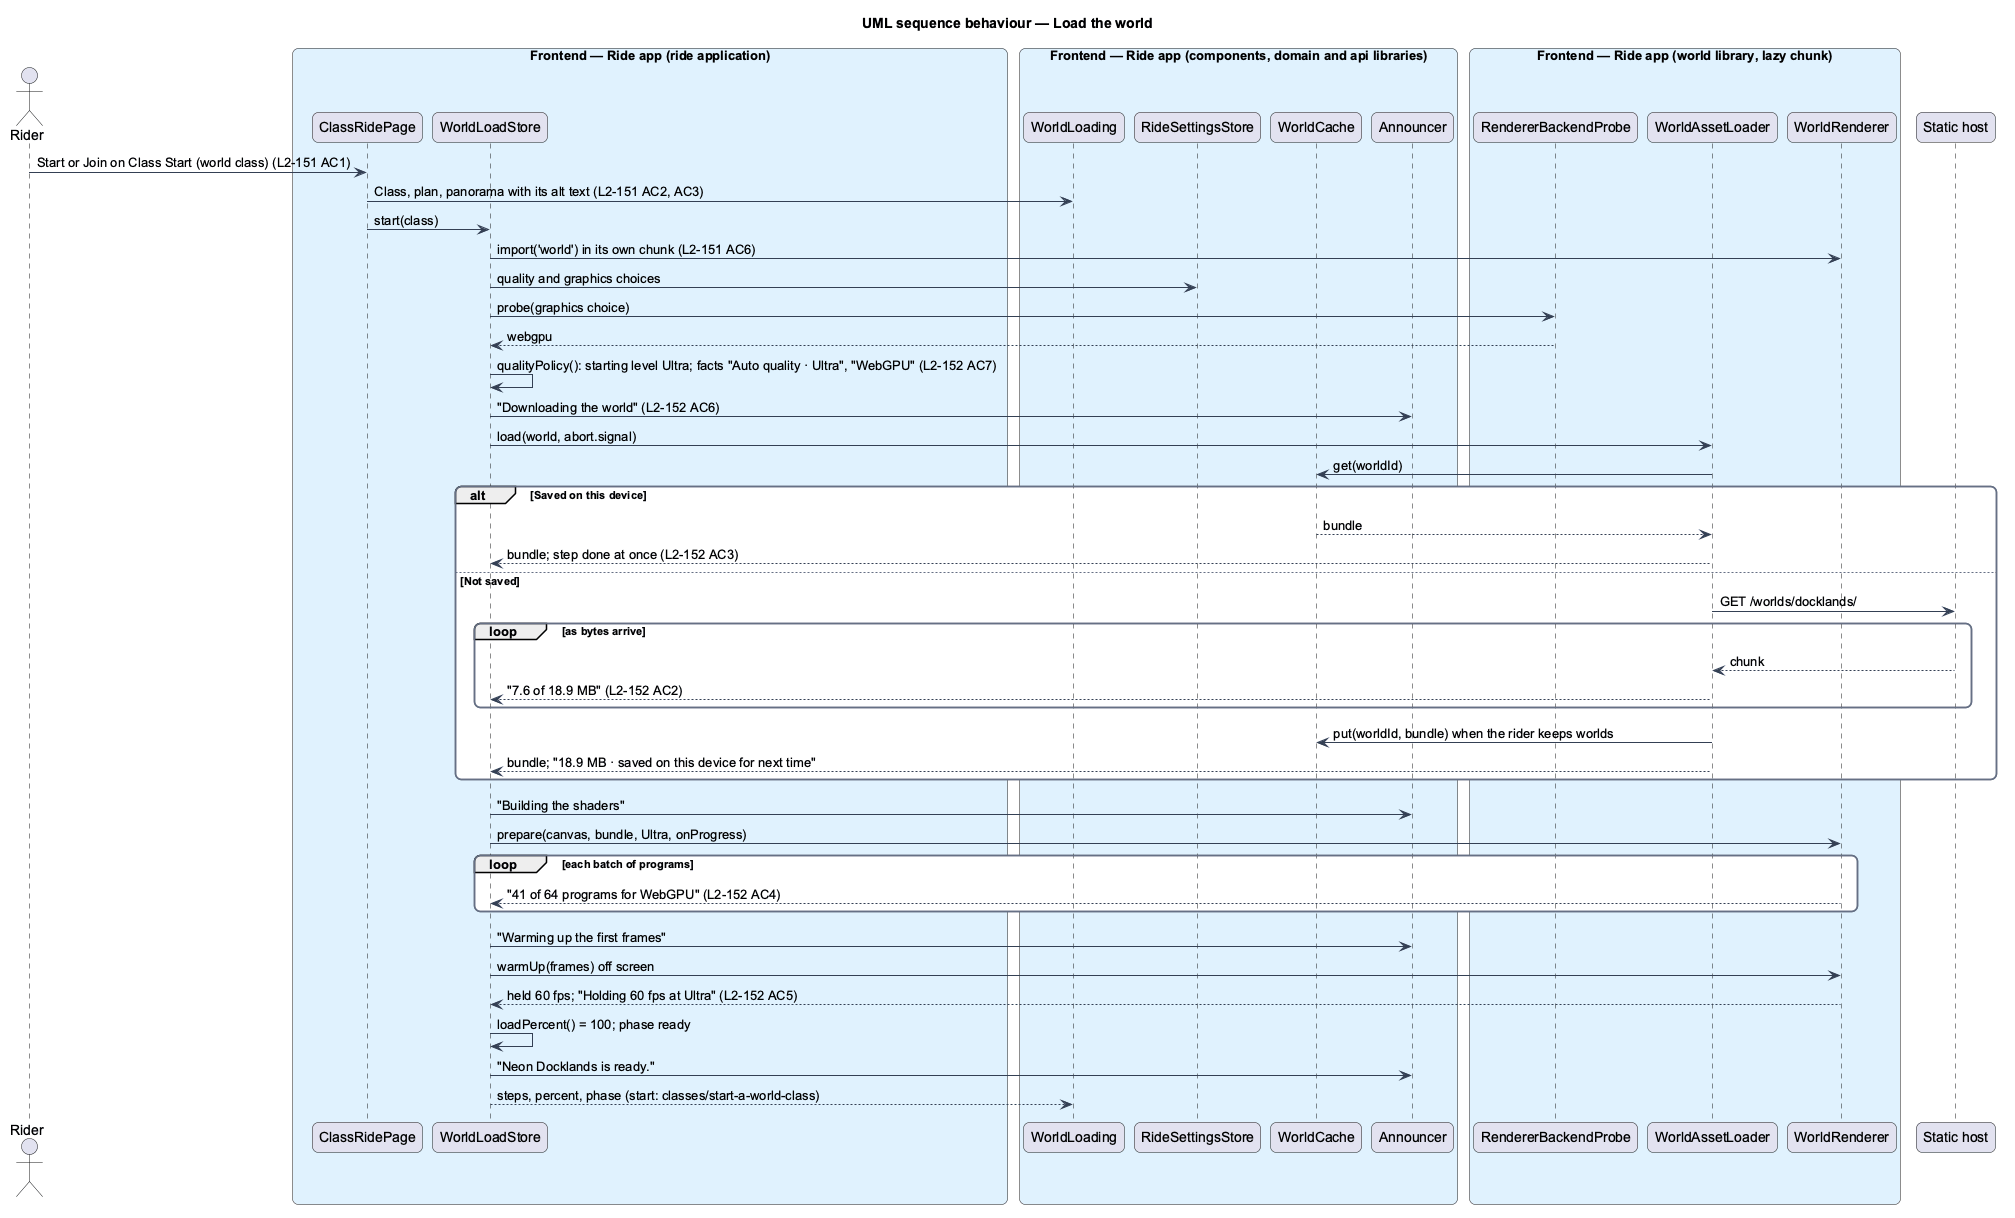

The diagram above was rendered by PlantUML. Its source (embedded in the PNG):
@startuml
title UML sequence behaviour — Load the world
skinparam backgroundColor #FFFFFF
skinparam shadowing false
skinparam roundcorner 12
skinparam defaultFontName Arial
skinparam ArrowColor #344054
skinparam rectangle {
  BorderColor #344054
  FontColor #101828
}
skinparam package {
  BorderColor #667085
  FontColor #101828
  BackgroundColor #F9FAFB
}
actor "Rider" as actor
box "Frontend — Ride app (ride application)" #E0F2FE
  participant "ClassRidePage" as page
  participant "WorldLoadStore" as store
end box
box "Frontend — Ride app (components, domain and api libraries)" #E0F2FE
  participant "WorldLoading" as view
  participant "RideSettingsStore" as settings
  participant "WorldCache" as cache
  participant "Announcer" as ann
end box
box "Frontend — Ride app (world library, lazy chunk)" #E0F2FE
  participant "RendererBackendProbe" as probe
  participant "WorldAssetLoader" as loader
  participant "WorldRenderer" as renderer
end box
participant "Static host" as host
actor -> page : Start or Join on Class Start (world class) (L2-151 AC1)
page -> view : Class, plan, panorama with its alt text (L2-151 AC2, AC3)
page -> store : start(class)
store -> renderer : import('world') in its own chunk (L2-151 AC6)
store -> settings : quality and graphics choices
store -> probe : probe(graphics choice)
probe --> store : webgpu
store -> store : qualityPolicy(): starting level Ultra; facts "Auto quality · Ultra", "WebGPU" (L2-152 AC7)
store -> ann : "Downloading the world" (L2-152 AC6)
store -> loader : load(world, abort.signal)
loader -> cache : get(worldId)
alt Saved on this device
  cache --> loader : bundle
  loader --> store : bundle; step done at once (L2-152 AC3)
else Not saved
  loader -> host : GET /worlds/docklands/
  loop as bytes arrive
    host --> loader : chunk
    loader --> store : "7.6 of 18.9 MB" (L2-152 AC2)
  end
  loader -> cache : put(worldId, bundle) when the rider keeps worlds
  loader --> store : bundle; "18.9 MB · saved on this device for next time"
end
store -> ann : "Building the shaders"
store -> renderer : prepare(canvas, bundle, Ultra, onProgress)
loop each batch of programs
  renderer --> store : "41 of 64 programs for WebGPU" (L2-152 AC4)
end
store -> ann : "Warming up the first frames"
store -> renderer : warmUp(frames) off screen
renderer --> store : held 60 fps; "Holding 60 fps at Ultra" (L2-152 AC5)
store -> store : loadPercent() = 100; phase ready
store -> ann : "Neon Docklands is ready."
store --> view : steps, percent, phase (start: classes/start-a-world-class)
@enduml